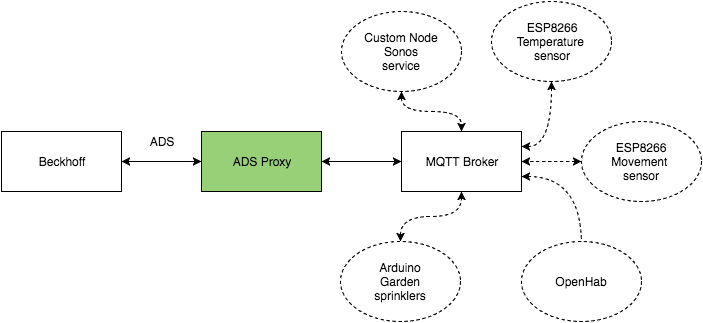

The diagram above was exported from draw.io. Its source (the exported page's mxGraphModel, read from the mxfile embedded in the PNG):
<mxGraphModel dx="1432" dy="1844" grid="1" gridSize="10" guides="1" tooltips="1" connect="1" arrows="1" fold="1" page="1" pageScale="1" pageWidth="850" pageHeight="1100" background="#ffffff" math="0" shadow="0">
  <root>
    <mxCell id="0" />
    <mxCell id="1" parent="0" />
    <mxCell id="239a2c05f3eb6687-3" style="edgeStyle=orthogonalEdgeStyle;rounded=0;html=1;exitX=1;exitY=0.5;entryX=0;entryY=0.5;jettySize=auto;orthogonalLoop=1;startArrow=classic;startFill=1;" edge="1" parent="1" source="239a2c05f3eb6687-1" target="239a2c05f3eb6687-2">
      <mxGeometry relative="1" as="geometry" />
    </mxCell>
    <mxCell id="239a2c05f3eb6687-1" value="Beckhoff" style="whiteSpace=wrap;html=1;" vertex="1" parent="1">
      <mxGeometry x="80" y="420" width="120" height="60" as="geometry" />
    </mxCell>
    <mxCell id="239a2c05f3eb6687-6" style="edgeStyle=orthogonalEdgeStyle;rounded=0;html=1;exitX=1;exitY=0.5;entryX=0;entryY=0.5;startArrow=classic;startFill=1;jettySize=auto;orthogonalLoop=1;" edge="1" parent="1" source="239a2c05f3eb6687-2" target="239a2c05f3eb6687-5">
      <mxGeometry relative="1" as="geometry" />
    </mxCell>
    <mxCell id="239a2c05f3eb6687-2" value="ADS&amp;nbsp;&lt;span style=&quot;line-height: 1.2&quot;&gt;Proxy&lt;/span&gt;" style="whiteSpace=wrap;html=1;fillColor=#97D077;strokeColor=#000000;" vertex="1" parent="1">
      <mxGeometry x="280" y="420" width="120" height="60" as="geometry" />
    </mxCell>
    <mxCell id="239a2c05f3eb6687-4" value="ADS" style="text;html=1;strokeColor=none;fillColor=none;align=center;verticalAlign=middle;whiteSpace=wrap;" vertex="1" parent="1">
      <mxGeometry x="220" y="420" width="40" height="20" as="geometry" />
    </mxCell>
    <mxCell id="239a2c05f3eb6687-13" style="edgeStyle=orthogonalEdgeStyle;curved=1;rounded=0;html=1;exitX=1;exitY=0.75;entryX=0.5;entryY=0.125;entryPerimeter=0;dashed=1;startArrow=classic;startFill=1;jettySize=auto;orthogonalLoop=1;" edge="1" parent="1" source="239a2c05f3eb6687-5" target="239a2c05f3eb6687-10">
      <mxGeometry relative="1" as="geometry" />
    </mxCell>
    <mxCell id="239a2c05f3eb6687-5" value="MQTT Broker" style="whiteSpace=wrap;html=1;" vertex="1" parent="1">
      <mxGeometry x="480" y="420" width="120" height="60" as="geometry" />
    </mxCell>
    <mxCell id="239a2c05f3eb6687-15" style="edgeStyle=orthogonalEdgeStyle;curved=1;rounded=0;html=1;exitX=0.5;exitY=1;entryX=1;entryY=0.25;dashed=1;startArrow=classic;startFill=1;jettySize=auto;orthogonalLoop=1;" edge="1" parent="1" source="239a2c05f3eb6687-7" target="239a2c05f3eb6687-5">
      <mxGeometry relative="1" as="geometry" />
    </mxCell>
    <mxCell id="239a2c05f3eb6687-7" value="ESP8266&lt;div&gt;Temperature&amp;nbsp;&lt;/div&gt;&lt;div&gt;sensor&lt;/div&gt;" style="ellipse;whiteSpace=wrap;html=1;strokeColor=#000000;dashed=1;" vertex="1" parent="1">
      <mxGeometry x="570" y="290" width="120" height="80" as="geometry" />
    </mxCell>
    <mxCell id="239a2c05f3eb6687-14" style="edgeStyle=orthogonalEdgeStyle;curved=1;rounded=0;html=1;exitX=0;exitY=0.5;dashed=1;startArrow=classic;startFill=1;jettySize=auto;orthogonalLoop=1;" edge="1" parent="1" source="239a2c05f3eb6687-8" target="239a2c05f3eb6687-5">
      <mxGeometry relative="1" as="geometry" />
    </mxCell>
    <mxCell id="239a2c05f3eb6687-8" value="&lt;span&gt;ESP8266&lt;/span&gt;&lt;div&gt;Movement&lt;span style=&quot;line-height: 1.2&quot;&gt;&amp;nbsp;&lt;/span&gt;&lt;/div&gt;&lt;div&gt;sensor&lt;/div&gt;" style="ellipse;whiteSpace=wrap;html=1;dashed=1;" vertex="1" parent="1">
      <mxGeometry x="660" y="410" width="120" height="80" as="geometry" />
    </mxCell>
    <mxCell id="239a2c05f3eb6687-16" style="edgeStyle=orthogonalEdgeStyle;curved=1;rounded=0;html=1;exitX=0.5;exitY=1;entryX=0.5;entryY=0;dashed=1;startArrow=classic;startFill=1;jettySize=auto;orthogonalLoop=1;" edge="1" parent="1" source="239a2c05f3eb6687-9" target="239a2c05f3eb6687-5">
      <mxGeometry relative="1" as="geometry" />
    </mxCell>
    <mxCell id="239a2c05f3eb6687-9" value="Custom Node&lt;div&gt;Sonos&lt;/div&gt;&lt;div&gt;service&lt;/div&gt;" style="ellipse;whiteSpace=wrap;html=1;dashed=1;strokeColor=#000000;" vertex="1" parent="1">
      <mxGeometry x="420" y="300" width="120" height="80" as="geometry" />
    </mxCell>
    <mxCell id="239a2c05f3eb6687-10" value="OpenHab" style="ellipse;whiteSpace=wrap;html=1;dashed=1;strokeColor=#000000;" vertex="1" parent="1">
      <mxGeometry x="600" y="530" width="120" height="80" as="geometry" />
    </mxCell>
    <mxCell id="239a2c05f3eb6687-12" style="edgeStyle=orthogonalEdgeStyle;rounded=0;html=1;exitX=0.5;exitY=0;entryX=0.5;entryY=1;startArrow=classic;startFill=1;jettySize=auto;orthogonalLoop=1;dashed=1;curved=1;" edge="1" parent="1" source="239a2c05f3eb6687-11" target="239a2c05f3eb6687-5">
      <mxGeometry relative="1" as="geometry" />
    </mxCell>
    <mxCell id="239a2c05f3eb6687-11" value="Arduino&lt;div&gt;Garden&lt;/div&gt;&lt;div&gt;sprinklers&lt;/div&gt;" style="ellipse;whiteSpace=wrap;html=1;dashed=1;strokeColor=#000000;" vertex="1" parent="1">
      <mxGeometry x="419" y="530" width="120" height="80" as="geometry" />
    </mxCell>
  </root>
</mxGraphModel>